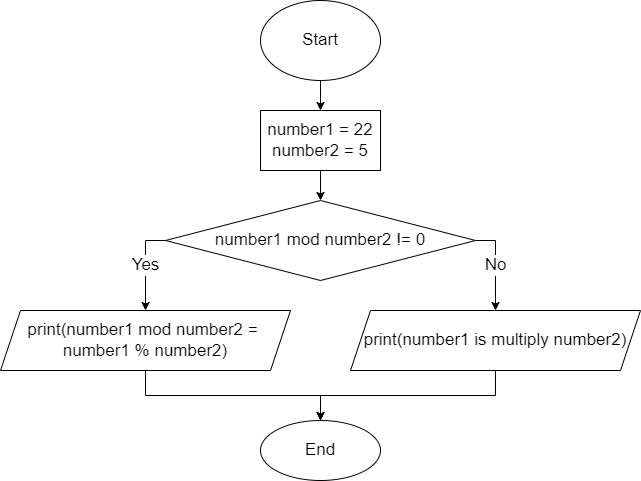

The diagram above was exported from draw.io. Its source (the exported page's mxGraphModel, read from the mxfile embedded in the PNG):
<mxGraphModel dx="1381" dy="620" grid="0" gridSize="10" guides="1" tooltips="1" connect="1" arrows="1" fold="1" page="0" pageScale="1" pageWidth="827" pageHeight="1169" math="0" shadow="0">
  <root>
    <mxCell id="0" />
    <mxCell id="1" parent="0" />
    <mxCell id="2" value="" style="edgeStyle=none;html=1;fontSize=17;" edge="1" parent="1" source="3" target="5">
      <mxGeometry relative="1" as="geometry" />
    </mxCell>
    <mxCell id="3" value="Start" style="ellipse;whiteSpace=wrap;html=1;fontSize=17;" vertex="1" parent="1">
      <mxGeometry x="360" y="10" width="120" height="80" as="geometry" />
    </mxCell>
    <mxCell id="4" value="" style="edgeStyle=none;html=1;fontSize=17;" edge="1" parent="1" source="5" target="8">
      <mxGeometry relative="1" as="geometry" />
    </mxCell>
    <mxCell id="5" value="number1 = 22&lt;br&gt;number2 = 5" style="whiteSpace=wrap;html=1;fontSize=17;" vertex="1" parent="1">
      <mxGeometry x="360" y="120" width="120" height="60" as="geometry" />
    </mxCell>
    <mxCell id="6" value="Yes" style="edgeStyle=orthogonalEdgeStyle;html=1;exitX=0;exitY=0.5;exitDx=0;exitDy=0;entryX=0.5;entryY=0;entryDx=0;entryDy=0;fontSize=17;rounded=0;" edge="1" parent="1" source="8" target="10">
      <mxGeometry relative="1" as="geometry" />
    </mxCell>
    <mxCell id="7" value="No" style="edgeStyle=orthogonalEdgeStyle;rounded=0;html=1;exitX=1;exitY=0.5;exitDx=0;exitDy=0;entryX=0.5;entryY=0;entryDx=0;entryDy=0;fontSize=17;" edge="1" parent="1" source="8" target="12">
      <mxGeometry relative="1" as="geometry" />
    </mxCell>
    <mxCell id="8" value="number1 mod number2 != 0" style="rhombus;whiteSpace=wrap;html=1;fontSize=17;" vertex="1" parent="1">
      <mxGeometry x="265" y="210" width="310" height="80" as="geometry" />
    </mxCell>
    <mxCell id="9" value="" style="edgeStyle=orthogonalEdgeStyle;rounded=0;html=1;fontSize=17;" edge="1" parent="1" source="10" target="13">
      <mxGeometry relative="1" as="geometry" />
    </mxCell>
    <mxCell id="10" value="print(number1 mod number2 =&amp;nbsp; number1 % number2)" style="shape=parallelogram;perimeter=parallelogramPerimeter;whiteSpace=wrap;html=1;fixedSize=1;fontSize=17;" vertex="1" parent="1">
      <mxGeometry x="100" y="320" width="290" height="60" as="geometry" />
    </mxCell>
    <mxCell id="11" style="edgeStyle=orthogonalEdgeStyle;rounded=0;html=1;exitX=0.5;exitY=1;exitDx=0;exitDy=0;entryX=0.5;entryY=0;entryDx=0;entryDy=0;fontSize=17;" edge="1" parent="1" source="12" target="13">
      <mxGeometry relative="1" as="geometry" />
    </mxCell>
    <mxCell id="12" value="print(number1 is multiply number2)" style="shape=parallelogram;perimeter=parallelogramPerimeter;whiteSpace=wrap;html=1;fixedSize=1;fontSize=17;" vertex="1" parent="1">
      <mxGeometry x="450" y="320" width="290" height="60" as="geometry" />
    </mxCell>
    <mxCell id="13" value="End" style="ellipse;whiteSpace=wrap;html=1;fontSize=17;" vertex="1" parent="1">
      <mxGeometry x="360" y="430" width="120" height="60" as="geometry" />
    </mxCell>
  </root>
</mxGraphModel>